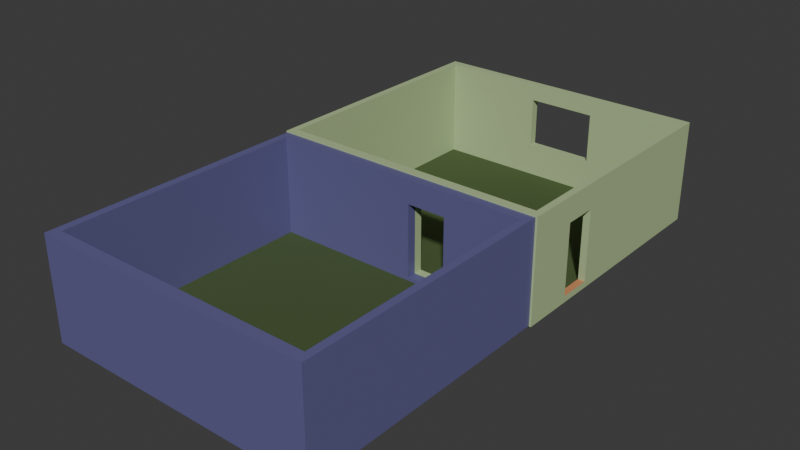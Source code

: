 # Source: frame.blend  (saved by Blender 4.2.66; exported with 4.5.12 LTS)
import bpy
from mathutils import Matrix  # noqa: F401  (used for matrix-valued properties, if any)

bpy.ops.wm.read_factory_settings(use_empty=True)
scene = bpy.context.scene
scene.name = 'Scene'

# ---- materials (node trees are filled in below, after node groups)
mat_material___ground = bpy.data.materials.new('Material - Ground')
mat_material___ground.alpha_threshold = 0.0
mat_material___ground.line_color = (0.0, 0.0, 0.0, 1.0)
mat_material___wall_001 = bpy.data.materials.new('Material - Wall.001')
mat_material___wall_001.alpha_threshold = 0.0
mat_material___wall_001.line_color = (0.0, 0.0, 0.0, 1.0)
mat_material___brown_001 = bpy.data.materials.new('Material - Brown.001')
mat_material___brown_001.alpha_threshold = 0.0
mat_material___brown_001.line_color = (0.0, 0.0, 0.0, 1.0)
mat_material_003 = bpy.data.materials.new('Material.003')
mat_material_003.diffuse_color = (0.1253, 0.1199, 0.2858, 1.0)
mat_material_003.roughness = 0.5

# ---- material node trees
mat_material___ground.use_nodes = True; mat_material___ground.node_tree.nodes.clear()
_N = mat_material___ground.node_tree.nodes; _L = mat_material___ground.node_tree.links
n0 = _N.new('ShaderNodeOutputMaterial'); n0.name = 'Material Output'; n0.location = (300, 300)
n1 = _N.new('ShaderNodeBsdfPrincipled'); n1.name = 'Principled BSDF'; n1.location = (10, 300)
n1.distribution = 'GGX'
n1.subsurface_method = 'RANDOM_WALK_SKIN'
n1.inputs[0].default_value = (0.07243, 0.1093, 0.03859, 1.0)
n1.inputs[2].default_value = 0.65
n1.inputs[3].default_value = 1.45
n1.inputs[13].default_value = 0.35
n1.inputs[27].default_value = (0.0, 0.0, 0.0, 1.0)
n1.inputs[28].default_value = 1.0
_L.new(n1.outputs[0], n0.inputs[0])
n0.is_active_output = True
mat_material___wall_001.use_nodes = True; mat_material___wall_001.node_tree.nodes.clear()
_N = mat_material___wall_001.node_tree.nodes; _L = mat_material___wall_001.node_tree.links
n0 = _N.new('ShaderNodeOutputMaterial'); n0.name = 'Material Output'; n0.location = (300, 300)
n1 = _N.new('ShaderNodeBsdfPrincipled'); n1.name = 'Principled BSDF'; n1.location = (10, 300)
n1.distribution = 'GGX'
n1.subsurface_method = 'RANDOM_WALK_SKIN'
n1.inputs[0].default_value = (0.4394, 0.5596, 0.2969, 1.0)
n1.inputs[2].default_value = 0.65
n1.inputs[3].default_value = 1.45
n1.inputs[13].default_value = 0.35
n1.inputs[27].default_value = (0.0, 0.0, 0.0, 1.0)
n1.inputs[28].default_value = 1.0
_L.new(n1.outputs[0], n0.inputs[0])
n0.is_active_output = True
mat_material___brown_001.use_nodes = True; mat_material___brown_001.node_tree.nodes.clear()
_N = mat_material___brown_001.node_tree.nodes; _L = mat_material___brown_001.node_tree.links
n0 = _N.new('ShaderNodeOutputMaterial'); n0.name = 'Material Output'; n0.location = (300, 300)
n1 = _N.new('ShaderNodeBsdfPrincipled'); n1.name = 'Principled BSDF'; n1.location = (10, 300)
n1.distribution = 'GGX'
n1.subsurface_method = 'RANDOM_WALK_SKIN'
n1.inputs[0].default_value = (0.6308, 0.2623, 0.117, 1.0)
n1.inputs[2].default_value = 0.65
n1.inputs[3].default_value = 1.45
n1.inputs[13].default_value = 0.35
n1.inputs[27].default_value = (0.0, 0.0, 0.0, 1.0)
n1.inputs[28].default_value = 1.0
_L.new(n1.outputs[0], n0.inputs[0])
n0.is_active_output = True
mat_material_003.use_nodes = True; mat_material_003.node_tree.nodes.clear()
_N = mat_material_003.node_tree.nodes; _L = mat_material_003.node_tree.links
n0 = _N.new('ShaderNodeBsdfPrincipled'); n0.name = 'Principled BSDF'; n0.location = (10, 300)
n0.inputs[0].default_value = (0.1253, 0.1199, 0.2858, 1.0)
n1 = _N.new('ShaderNodeOutputMaterial'); n1.name = 'Material Output'; n1.location = (300, 300)
n2 = _N.new('ShaderNodeNormalMap'); n2.name = 'Normal Map'; n2.location = (-300, -300)
n2.label = 'Normal/Map'
n2.inputs[0].default_value = 0.0
_L.new(n0.outputs[0], n1.inputs[0])
_L.new(n2.outputs[0], n0.inputs[5])
n1.is_active_output = True

# ---- world
world_world = bpy.data.worlds.new('World'); scene.world = world_world
world_world.use_nodes = True; world_world.node_tree.nodes.clear()
_N = world_world.node_tree.nodes; _L = world_world.node_tree.links
n0 = _N.new('ShaderNodeOutputWorld'); n0.name = 'World Output'; n0.location = (300, 300)
n1 = _N.new('ShaderNodeBackground'); n1.name = 'Background'; n1.location = (10, 300)
n1.inputs[0].default_value = (0.05088, 0.05088, 0.05088, 1.0)
_L.new(n1.outputs[0], n0.inputs[0])
n0.is_active_output = True
world_world.color = (0.05088, 0.05088, 0.05088)
world_world.sun_shadow_jitter_overblur = 0.0

# ---- meshes
me_cube_023 = bpy.data.meshes.new('Cube.023')
me_cube_023.from_pydata([(3.799, 4.595, -0.05023), (3.799, -10.18, -0.05023), (-3.969, 4.595, -0.05023), (-3.969, -10.18, -0.05023), (3.799, 4.595, 0.08858), (3.799, -10.18, 0.08858), (-3.969, 4.595, 0.08858), (-3.969, -10.18, 0.08858), (-3.969, 4.583, -0.05023), (-3.969, -10.17, -0.05023), (3.799, -10.17, -0.05023), (3.799, 4.583, -0.05023), (-3.969, -10.17, 0.08858), (-3.969, 4.583, 0.08858), (3.799, 4.583, 0.08858), (3.799, -10.17, 0.08858), (-3.96, -10.18, 0.08858), (3.79, -10.18, 0.08858), (-3.96, 4.595, 0.08858), (3.79, 4.595, 0.08858), (3.79, -10.18, -0.05023), (-3.96, -10.18, -0.05023), (3.79, 4.595, -0.05023), (-3.96, 4.595, -0.05023), (3.79, -10.17, 0.08858), (-3.96, -10.17, 0.08858), (3.79, 4.583, 0.08858), (-3.96, 4.583, 0.08858), (-3.96, -10.17, -0.05023), (3.79, -10.17, -0.05023), (-3.96, 4.583, -0.05023), (3.79, 4.583, -0.05023), (3.799, 4.595, -0.04347), (3.799, -10.18, -0.04347), (-3.969, 4.595, -0.04347), (-3.969, -10.18, -0.04347), (3.799, 4.583, -0.04347), (3.799, -10.17, -0.04347), (-3.969, -10.17, -0.04347), (-3.969, 4.583, -0.04347), (3.79, -10.18, -0.04347), (-3.96, -10.18, -0.04347), (-3.96, 4.595, -0.04347), (3.79, 4.595, -0.04347)], [], [(32, 14, 36), (10, 20, 29), (25, 13, 12), (26, 4, 19), (13, 18, 6), (37, 5, 33), (41, 7, 35), (28, 3, 9), (9, 30, 28), (39, 6, 34), (14, 37, 36), (12, 39, 38), (29, 11, 10), (35, 12, 38), (15, 26, 24), (23, 8, 2), (17, 15, 24), (33, 17, 40), (34, 18, 42), (0, 31, 22), (43, 4, 32), (24, 16, 17), (20, 28, 29), (26, 25, 24), (30, 29, 28), (17, 41, 40), (18, 43, 42), (31, 23, 22), (19, 27, 26), (7, 25, 12), (42, 22, 23), (40, 21, 20), (22, 32, 0), (2, 42, 23), (1, 40, 20), (3, 38, 9), (38, 8, 9), (36, 10, 11), (8, 34, 2), (21, 35, 3), (10, 33, 1), (0, 36, 11), (32, 4, 14), (10, 1, 20), (25, 27, 13), (26, 14, 4), (13, 27, 18), (37, 15, 5), (41, 16, 7), (28, 21, 3), (9, 8, 30), (39, 13, 6), (14, 15, 37), (12, 13, 39), (29, 31, 11), (35, 7, 12), (15, 14, 26), (23, 30, 8), (17, 5, 15), (33, 5, 17), (34, 6, 18), (0, 11, 31), (43, 19, 4), (24, 25, 16), (20, 21, 28), (26, 27, 25), (30, 31, 29), (17, 16, 41), (18, 19, 43), (31, 30, 23), (19, 18, 27), (7, 16, 25), (42, 43, 22), (40, 41, 21), (22, 43, 32), (2, 34, 42), (1, 33, 40), (3, 35, 38), (38, 39, 8), (36, 37, 10), (8, 39, 34), (21, 41, 35), (10, 37, 33), (0, 32, 36)])
me_cube_023.polygons.foreach_set('use_smooth', [True] * 84)
_uv = me_cube_023.uv_layers.new(name='UVMap')
_uv.uv.foreach_set('vector', [0.375, 0.5, 0.375, 0.5014, 0.375, 0.5014, 0.375, 0.7486, 0.374, 0.75, 0.374, 0.7486, 0.126, 0.7486, 0.125, 0.5014, 0.125, 0.7486, 0.374, 0.5014, 0.375, 0.5, 0.374, 0.5, 0.125, 0.5014, 0.126, 0.5, 0.125, 0.5, 0.375, 0.7486, 0.375, 0.75, 0.375, 0.75, 0.126, 0.75, 0.125, 0.75, 0.125, 0.75, 0.126, 0.7486, 0.125, 0.75, 0.125, 0.7486, 0.125, 0.7486, 0.126, 0.5014, 0.126, 0.7486, 0.125, 0.5014, 0.125, 0.5, 0.125, 0.5, 0.375, 0.5014, 0.375, 0.7486, 0.375, 0.5014, 0.125, 0.7486, 0.125, 0.5014, 0.125, 0.7486, 0.374, 0.7486, 0.375, 0.5014, 0.375, 0.7486, 0.125, 0.75, 0.125, 0.7486, 0.125, 0.7486, 0.375, 0.7486, 0.374, 0.5014, 0.374, 0.7486, 0.126, 0.5, 0.125, 0.5014, 0.125, 0.5, 0.374, 0.75, 0.375, 0.7486, 0.374, 0.7486, 0.375, 0.75, 0.374, 0.75, 0.374, 0.75, 0.125, 0.5, 0.126, 0.5, 0.126, 0.5, 0.375, 0.5, 0.374, 0.5014, 0.374, 0.5, 0.374, 0.5, 0.375, 0.5, 0.375, 0.5, 0.374, 0.7486, 0.126, 0.75, 0.374, 0.75, 0.374, 0.75, 0.126, 0.7486, 0.374, 0.7486, 0.374, 0.5014, 0.126, 0.7486, 0.374, 0.7486, 0.126, 0.5014, 0.374, 0.7486, 0.126, 0.7486, 0.374, 0.75, 0.126, 0.75, 0.374, 0.75, 0.126, 0.5, 0.374, 0.5, 0.126, 0.5, 0.374, 0.5014, 0.126, 0.5, 0.374, 0.5, 0.374, 0.5, 0.126, 0.5014, 0.374, 0.5014, 0.125, 0.75, 0.126, 0.7486, 0.125, 0.7486, 0.126, 0.5, 0.374, 0.5, 0.126, 0.5, 0.374, 0.75, 0.126, 0.75, 0.374, 0.75, 0.374, 0.5, 0.375, 0.5, 0.375, 0.5, 0.125, 0.5, 0.126, 0.5, 0.126, 0.5, 0.375, 0.75, 0.374, 0.75, 0.374, 0.75, 0.125, 0.75, 0.125, 0.7486, 0.125, 0.7486, 0.125, 0.7486, 0.125, 0.5014, 0.125, 0.7486, 0.375, 0.5014, 0.375, 0.7486, 0.375, 0.5014, 0.125, 0.5014, 0.125, 0.5, 0.125, 0.5, 0.126, 0.75, 0.125, 0.75, 0.125, 0.75, 0.375, 0.7486, 0.375, 0.75, 0.375, 0.75, 0.375, 0.5, 0.375, 0.5014, 0.375, 0.5014, 0.375, 0.5, 0.375, 0.5, 0.375, 0.5014, 0.375, 0.7486, 0.375, 0.75, 0.374, 0.75, 0.126, 0.7486, 0.126, 0.5014, 0.125, 0.5014, 0.374, 0.5014, 0.375, 0.5014, 0.375, 0.5, 0.125, 0.5014, 0.126, 0.5014, 0.126, 0.5, 0.375, 0.7486, 0.375, 0.7486, 0.375, 0.75, 0.126, 0.75, 0.126, 0.75, 0.125, 0.75, 0.126, 0.7486, 0.126, 0.75, 0.125, 0.75, 0.125, 0.7486, 0.125, 0.5014, 0.126, 0.5014, 0.125, 0.5014, 0.125, 0.5014, 0.125, 0.5, 0.375, 0.5014, 0.375, 0.7486, 0.375, 0.7486, 0.125, 0.7486, 0.125, 0.5014, 0.125, 0.5014, 0.374, 0.7486, 0.374, 0.5014, 0.375, 0.5014, 0.125, 0.75, 0.125, 0.75, 0.125, 0.7486, 0.375, 0.7486, 0.375, 0.5014, 0.374, 0.5014, 0.126, 0.5, 0.126, 0.5014, 0.125, 0.5014, 0.374, 0.75, 0.375, 0.75, 0.375, 0.7486, 0.375, 0.75, 0.375, 0.75, 0.374, 0.75, 0.125, 0.5, 0.125, 0.5, 0.126, 0.5, 0.375, 0.5, 0.375, 0.5014, 0.374, 0.5014, 0.374, 0.5, 0.374, 0.5, 0.375, 0.5, 0.374, 0.7486, 0.126, 0.7486, 0.126, 0.75, 0.374, 0.75, 0.126, 0.75, 0.126, 0.7486, 0.374, 0.5014, 0.126, 0.5014, 0.126, 0.7486, 0.126, 0.5014, 0.374, 0.5014, 0.374, 0.7486, 0.374, 0.75, 0.126, 0.75, 0.126, 0.75, 0.126, 0.5, 0.374, 0.5, 0.374, 0.5, 0.374, 0.5014, 0.126, 0.5014, 0.126, 0.5, 0.374, 0.5, 0.126, 0.5, 0.126, 0.5014, 0.125, 0.75, 0.126, 0.75, 0.126, 0.7486, 0.126, 0.5, 0.374, 0.5, 0.374, 0.5, 0.374, 0.75, 0.126, 0.75, 0.126, 0.75, 0.374, 0.5, 0.374, 0.5, 0.375, 0.5, 0.125, 0.5, 0.125, 0.5, 0.126, 0.5, 0.375, 0.75, 0.375, 0.75, 0.374, 0.75, 0.125, 0.75, 0.125, 0.75, 0.125, 0.7486, 0.125, 0.7486, 0.125, 0.5014, 0.125, 0.5014, 0.375, 0.5014, 0.375, 0.7486, 0.375, 0.7486, 0.125, 0.5014, 0.125, 0.5014, 0.125, 0.5, 0.126, 0.75, 0.126, 0.75, 0.125, 0.75, 0.375, 0.7486, 0.375, 0.7486, 0.375, 0.75, 0.375, 0.5, 0.375, 0.5, 0.375, 0.5014])
me_cube_023.materials.append(mat_material___ground)
me_cube_023.use_remesh_preserve_volume = False
me_cube_023.use_remesh_preserve_attributes = False
me_cube_023.use_mirror_vertex_groups = False
me_cube_023.update()
me_cube_011 = bpy.data.meshes.new('Cube.011')
me_cube_011.from_pydata([(-2.084, -1.1, -1.0), (-2.084, -1.1, 1.0), (-2.084, 1.938, -1.0), (-2.084, 1.938, 1.0), (2.0, -1.1, -1.0), (2.0, -1.1, 1.0), (2.0, 1.938, -1.0), (2.0, 1.938, 1.0), (2.0, -0.117, -1.0), (2.0, -0.117, 1.0), (2.0, -0.5008, 1.0), (2.0, -0.5008, -1.0), (-2.084, -1.1, 0.5079), (-2.084, 1.938, 0.5079), (2.0, 1.938, 0.5079), (2.0, -1.1, 0.5079), (2.0, -0.117, 0.5079), (2.0, -0.5008, 0.5079), (-2.084, 1.938, -0.8756), (2.0, 1.938, -0.8756), (2.0, -1.1, -0.8756), (2.0, -0.117, -0.8756), (2.0, -0.5008, -0.8756), (-2.084, -1.1, -0.8756), (-1.984, -1.0, -1.0), (-1.984, -1.0, 1.0), (-1.984, 1.838, -1.0), (-1.984, 1.838, 1.0), (1.9, -1.0, -1.0), (1.9, -1.0, 1.0), (1.9, 1.838, -1.0), (1.9, 1.838, 1.0), (1.9, -0.117, -1.0), (1.9, -0.117, 1.0), (1.9, -0.5008, 1.0), (1.9, -0.5008, -1.0), (-1.984, -1.0, 0.5079), (-1.984, 1.838, 0.5079), (1.9, 1.838, 0.5079), (1.9, -1.0, 0.5079), (1.9, -0.117, 0.5079), (1.9, -0.5008, 0.5079), (-1.984, 1.838, -0.8756), (1.9, 1.838, -0.8756), (1.9, -1.0, -0.8756), (1.9, -0.117, -0.8756), (1.9, -0.5008, -0.8756), (-1.984, -1.0, -0.8756), (-0.5, 1.938, 0.6811), (-0.5, 1.938, 0.5079), (0.0, 1.938, 0.6811), (0.5, 1.938, 0.5079), (0.5, 1.938, 0.6811), (-0.5, 1.938, -0.3053), (-0.5, 1.938, 0.1879), (0.5, 1.938, 0.1879), (0.0, 1.938, -0.3053), (0.5, 1.938, -0.3053), (0.0, 1.838, 0.6811), (-0.5, 1.838, 0.5079), (0.5, 1.838, 0.5079), (0.5, 1.838, 0.6811), (-0.5, 1.838, 0.6811), (0.0, 1.838, -0.3053), (0.5, 1.838, -0.3053), (-0.5, 1.838, -0.3053), (-0.5, 1.838, 0.1879), (0.5, 1.838, 0.1879), (0.7468, -1.1, -0.8791), (0.7468, -1.1, -0.8756), (0.7468, -1.0, -0.8756), (0.7468, -1.0, -0.8791), (0.7468, -1.1, 0.5265), (0.7468, -1.1, 0.5079), (0.7468, -1.0, 0.5079), (0.7468, -1.0, 0.5265), (0.1808, -1.1, 0.5265), (0.1808, -1.1, 0.5079), (0.1808, -1.0, 0.5079), (0.1808, -1.0, 0.5265), (0.1808, -1.1, -0.8791), (0.1808, -1.1, -0.8756), (0.1808, -1.0, -0.8756), (0.1808, -1.0, -0.8791)], [], [(1, 13, 12), (3, 50, 48), (10, 15, 17), (5, 76, 72), (7, 16, 14), (9, 17, 16), (14, 21, 19), (15, 69, 20), (17, 20, 22), (19, 18, 56), (12, 18, 23), (23, 2, 0), (18, 6, 2), (22, 4, 11), (80, 23, 0), (19, 8, 6), (21, 11, 8), (37, 25, 36), (27, 62, 58), (39, 34, 41), (29, 75, 79), (40, 31, 38), (41, 33, 40), (45, 38, 43), (70, 39, 44), (44, 41, 46), (42, 43, 63), (42, 36, 47), (26, 47, 24), (30, 42, 26), (28, 46, 35), (71, 70, 44), (32, 43, 30), (35, 45, 32), (2, 24, 0), (1, 27, 3), (6, 26, 2), (7, 27, 31), (8, 30, 6), (10, 29, 5), (4, 24, 28), (5, 25, 1), (11, 32, 8), (9, 31, 33), (9, 34, 10), (11, 28, 35), (17, 40, 16), (16, 45, 21), (22, 41, 17), (21, 46, 22), (52, 58, 50), (53, 66, 65), (57, 63, 64), (49, 62, 59), (56, 65, 63), (51, 67, 60), (50, 62, 48), (55, 64, 67), (72, 79, 75), (69, 73, 74), (82, 36, 78), (82, 78, 77), (80, 71, 83), (77, 23, 81), (1, 3, 13), (49, 13, 48), (13, 3, 48), (3, 7, 50), (7, 14, 52), (14, 51, 52), (7, 52, 50), (10, 5, 15), (73, 15, 72), (15, 5, 72), (5, 1, 76), (1, 12, 76), (12, 77, 76), (7, 9, 16), (9, 10, 17), (14, 16, 21), (15, 73, 69), (17, 15, 20), (51, 14, 55), (14, 19, 57), (55, 14, 57), (18, 13, 53), (13, 49, 54), (13, 54, 53), (56, 57, 19), (18, 53, 56), (12, 13, 18), (23, 18, 2), (18, 19, 6), (22, 20, 4), (0, 4, 80), (4, 20, 68), (20, 69, 68), (80, 81, 23), (4, 68, 80), (19, 21, 8), (21, 22, 11), (37, 27, 25), (61, 60, 38), (38, 31, 61), (31, 27, 58), (61, 31, 58), (27, 37, 62), (37, 59, 62), (39, 29, 34), (29, 39, 75), (39, 74, 75), (36, 25, 79), (25, 29, 79), (79, 78, 36), (40, 33, 31), (41, 34, 33), (45, 40, 38), (70, 74, 39), (44, 39, 41), (59, 37, 66), (37, 42, 65), (66, 37, 65), (43, 38, 64), (38, 60, 67), (38, 67, 64), (63, 65, 42), (43, 64, 63), (42, 37, 36), (26, 42, 47), (30, 43, 42), (28, 44, 46), (44, 28, 71), (28, 24, 83), (71, 28, 83), (24, 47, 83), (47, 82, 83), (32, 45, 43), (35, 46, 45), (2, 26, 24), (1, 25, 27), (6, 30, 26), (7, 3, 27), (8, 32, 30), (10, 34, 29), (4, 0, 24), (5, 29, 25), (11, 35, 32), (9, 7, 31), (9, 33, 34), (11, 4, 28), (17, 41, 40), (16, 40, 45), (22, 46, 41), (21, 45, 46), (52, 61, 58), (53, 54, 66), (57, 56, 63), (59, 66, 54), (49, 48, 62), (59, 54, 49), (56, 53, 65), (60, 61, 52), (51, 55, 67), (60, 52, 51), (50, 58, 62), (55, 57, 64), (72, 76, 79), (70, 71, 68), (70, 68, 69), (72, 75, 74), (74, 70, 69), (73, 72, 74), (82, 47, 36), (81, 80, 82), (80, 83, 82), (79, 76, 77), (77, 81, 82), (78, 79, 77), (80, 68, 71), (77, 12, 23)])
me_cube_011.polygons.foreach_set('material_index', [0, 0, 0, 0, 0, 0, 0, 0, 0, 0, 0, 0, 0, 0, 0, 0, 0, 0, 0, 0, 0, 0, 0, 0, 0, 0, 0, 0, 0, 0, 0, 0, 0, 0, 0, 0, 0, 0, 0, 0, 0, 0, 0, 0, 0, 0, 0, 0, 0, 1, 0, 0, 0, 0, 0, 0, 0, 0, 0, 0, 0, 0, 0, 0, 0, 0, 0, 0, 0, 0, 0, 0, 0, 0, 0, 0, 0, 0, 0, 0, 0, 0, 0, 0, 0, 0, 0, 0, 0, 0, 0, 0, 0, 0, 0, 0, 0, 0, 0, 0, 0, 0, 0, 0, 0, 0, 0, 0, 0, 0, 0, 0, 0, 0, 0, 0, 0, 0, 0, 0, 0, 0, 0, 0, 0, 0, 0, 0, 0, 0, 0, 0, 0, 0, 0, 0, 0, 0, 0, 0, 0, 0, 0, 0, 0, 0, 0, 0, 0, 0, 0, 0, 0, 1, 0, 0, 0, 0, 0, 0, 0, 0, 0, 0, 0, 0, 0, 0, 0, 0, 0, 0, 0, 0, 0, 0, 0, 0, 0, 0])
_uv = me_cube_011.uv_layers.new(name='UVMap')
_uv.uv.foreach_set('vector', [0.625, 0.0, 0.5635, 0.25, 0.5635, 0.0, 0.625, 0.25, 0.5851, 0.375, 0.5851, 0.3182, 0.625, 0.6876, 0.5635, 0.75, 0.5635, 0.6876, 0.625, 0.75, 0.5658, 0.8545, 0.5658, 0.7901, 0.625, 0.5, 0.5635, 0.6396, 0.5635, 0.5, 0.625, 0.6396, 0.5635, 0.6876, 0.5635, 0.6396, 0.5635, 0.5, 0.3905, 0.6396, 0.3905, 0.5, 0.5635, 0.75, 0.3905, 0.7901, 0.3905, 0.75, 0.5635, 0.6876, 0.3905, 0.75, 0.3905, 0.6876, 0.3905, 0.5, 0.3905, 0.25, 0.4618, 0.375, 0.5635, 0.0, 0.3905, 0.25, 0.3905, 0.0, 0.3905, 0.0, 0.375, 0.25, 0.375, 0.0, 0.3905, 0.25, 0.375, 0.5, 0.375, 0.25, 0.3905, 0.6876, 0.375, 0.75, 0.375, 0.6876, 0.3901, 0.8545, 0.3905, 1.0, 0.375, 1.0, 0.3905, 0.5, 0.375, 0.6396, 0.375, 0.5, 0.3905, 0.6396, 0.375, 0.6876, 0.375, 0.6396, 0.5635, 0.25, 0.625, 0.0, 0.5635, 0.0, 0.625, 0.25, 0.5851, 0.3125, 0.5851, 0.375, 0.5635, 0.75, 0.625, 0.6876, 0.5635, 0.6876, 0.625, 0.75, 0.5658, 0.7817, 0.5658, 0.8524, 0.5635, 0.6396, 0.625, 0.5, 0.5635, 0.5, 0.5635, 0.6876, 0.625, 0.6396, 0.5635, 0.6396, 0.3905, 0.6396, 0.5635, 0.5, 0.3905, 0.5, 0.3905, 0.7817, 0.5635, 0.75, 0.3905, 0.75, 0.3905, 0.75, 0.5635, 0.6876, 0.3905, 0.6876, 0.3905, 0.25, 0.3905, 0.5, 0.4618, 0.375, 0.3905, 0.25, 0.5635, 0.0, 0.3905, 0.0, 0.375, 0.25, 0.3905, 0.0, 0.375, 0.0, 0.375, 0.5, 0.3905, 0.25, 0.375, 0.25, 0.375, 0.75, 0.3905, 0.6876, 0.375, 0.6876, 0.3901, 0.7817, 0.3905, 0.7817, 0.3905, 0.75, 0.375, 0.6396, 0.3905, 0.5, 0.375, 0.5, 0.375, 0.6876, 0.3905, 0.6396, 0.375, 0.6396, 0.375, 0.25, 0.375, 0.0, 0.375, 0.0, 0.625, 0.0, 0.625, 0.25, 0.625, 0.25, 0.375, 0.5, 0.375, 0.25, 0.375, 0.25, 0.625, 0.5, 0.625, 0.25, 0.625, 0.5, 0.375, 0.6396, 0.375, 0.5, 0.375, 0.5, 0.625, 0.6876, 0.625, 0.75, 0.625, 0.75, 0.375, 0.75, 0.375, 1.0, 0.375, 0.75, 0.625, 0.75, 0.625, 1.0, 0.625, 1.0, 0.375, 0.6876, 0.375, 0.6396, 0.375, 0.6396, 0.625, 0.6396, 0.625, 0.5, 0.625, 0.6396, 0.625, 0.6396, 0.625, 0.6876, 0.625, 0.6876, 0.375, 0.6876, 0.375, 0.75, 0.375, 0.6876, 0.5635, 0.6876, 0.5635, 0.6396, 0.5635, 0.6396, 0.5635, 0.6396, 0.3905, 0.6396, 0.3905, 0.6396, 0.3905, 0.6876, 0.5635, 0.6876, 0.5635, 0.6876, 0.3905, 0.6396, 0.3905, 0.6876, 0.3905, 0.6876, 0.625, 0.75, 0.75, 0.75, 0.75, 0.75, 0.375, 0.0, 0.5, 1.0, 0.375, 0.0, 0.375, 0.75, 0.25, 0.75, 0.375, 0.75, 0.7433, 0.4866, 0.875, 0.75, 0.7433, 0.4866, 0.25, 0.75, 0.375, 0.0, 0.25, 0.75, 0.5811, 0.75, 0.5, 0.75, 0.5811, 0.75, 0.75, 0.75, 0.875, 0.75, 0.875, 0.75, 0.5, 0.75, 0.375, 0.75, 0.5, 0.75, 0.625, 0.6239, 0.875, 0.5927, 0.625, 0.5927, 0.3756, 0.6239, 0.6217, 0.6239, 0.6217, 0.5927, 0.3905, 0.8524, 0.5635, 1.0, 0.5635, 0.8524, 0.3756, 0.1573, 0.6217, 0.1573, 0.6217, 0.1261, 0.125, 0.6239, 0.375, 0.5927, 0.125, 0.5927, 0.5635, 0.8545, 0.3905, 1.0, 0.3905, 0.8545, 0.625, 0.0, 0.625, 0.25, 0.5635, 0.25, 0.5635, 0.3182, 0.5635, 0.25, 0.5851, 0.3182, 0.5635, 0.25, 0.625, 0.25, 0.5851, 0.3182, 0.625, 0.25, 0.625, 0.5, 0.5851, 0.375, 0.625, 0.5, 0.5635, 0.5, 0.5851, 0.4318, 0.5635, 0.5, 0.5635, 0.4318, 0.5851, 0.4318, 0.625, 0.5, 0.5851, 0.4318, 0.5851, 0.375, 0.625, 0.6876, 0.625, 0.75, 0.5635, 0.75, 0.5635, 0.7901, 0.5635, 0.75, 0.5658, 0.7901, 0.5635, 0.75, 0.625, 0.75, 0.5658, 0.7901, 0.625, 0.75, 0.625, 1.0, 0.5658, 0.8545, 0.625, 1.0, 0.5635, 1.0, 0.5658, 0.8545, 0.5635, 1.0, 0.5635, 0.8545, 0.5658, 0.8545, 0.625, 0.5, 0.625, 0.6396, 0.5635, 0.6396, 0.625, 0.6396, 0.625, 0.6876, 0.5635, 0.6876, 0.5635, 0.5, 0.5635, 0.6396, 0.3905, 0.6396, 0.5635, 0.75, 0.5635, 0.7901, 0.3905, 0.7901, 0.5635, 0.6876, 0.5635, 0.75, 0.3905, 0.75, 0.5635, 0.4318, 0.5635, 0.5, 0.5235, 0.4318, 0.5635, 0.5, 0.3905, 0.5, 0.4618, 0.4318, 0.5235, 0.4318, 0.5635, 0.5, 0.4618, 0.4318, 0.3905, 0.25, 0.5635, 0.25, 0.4618, 0.3182, 0.5635, 0.25, 0.5635, 0.3182, 0.5235, 0.3182, 0.5635, 0.25, 0.5235, 0.3182, 0.4618, 0.3182, 0.4618, 0.375, 0.4618, 0.4318, 0.3905, 0.5, 0.3905, 0.25, 0.4618, 0.3182, 0.4618, 0.375, 0.5635, 0.0, 0.5635, 0.25, 0.3905, 0.25, 0.3905, 0.0, 0.3905, 0.25, 0.375, 0.25, 0.3905, 0.25, 0.3905, 0.5, 0.375, 0.5, 0.3905, 0.6876, 0.3905, 0.75, 0.375, 0.75, 0.375, 1.0, 0.375, 0.75, 0.3901, 0.8545, 0.375, 0.75, 0.3905, 0.75, 0.3901, 0.7901, 0.3905, 0.75, 0.3905, 0.7901, 0.3901, 0.7901, 0.3901, 0.8545, 0.3905, 0.8545, 0.3905, 1.0, 0.375, 0.75, 0.3901, 0.7901, 0.3901, 0.8545, 0.3905, 0.5, 0.3905, 0.6396, 0.375, 0.6396, 0.3905, 0.6396, 0.3905, 0.6876, 0.375, 0.6876, 0.5635, 0.25, 0.625, 0.25, 0.625, 0.0, 0.5851, 0.4375, 0.5635, 0.4375, 0.5635, 0.5, 0.5635, 0.5, 0.625, 0.5, 0.5851, 0.4375, 0.625, 0.5, 0.625, 0.25, 0.5851, 0.375, 0.5851, 0.4375, 0.625, 0.5, 0.5851, 0.375, 0.625, 0.25, 0.5635, 0.25, 0.5851, 0.3125, 0.5635, 0.25, 0.5635, 0.3125, 0.5851, 0.3125, 0.5635, 0.75, 0.625, 0.75, 0.625, 0.6876, 0.625, 0.75, 0.5635, 0.75, 0.5658, 0.7817, 0.5635, 0.75, 0.5635, 0.7817, 0.5658, 0.7817, 0.5635, 1.0, 0.625, 1.0, 0.5658, 0.8524, 0.625, 1.0, 0.625, 0.75, 0.5658, 0.8524, 0.5658, 0.8524, 0.5635, 0.8524, 0.5635, 1.0, 0.5635, 0.6396, 0.625, 0.6396, 0.625, 0.5, 0.5635, 0.6876, 0.625, 0.6876, 0.625, 0.6396, 0.3905, 0.6396, 0.5635, 0.6396, 0.5635, 0.5, 0.3905, 0.7817, 0.5635, 0.7817, 0.5635, 0.75, 0.3905, 0.75, 0.5635, 0.75, 0.5635, 0.6876, 0.5635, 0.3125, 0.5635, 0.25, 0.5235, 0.3125, 0.5635, 0.25, 0.3905, 0.25, 0.4618, 0.3125, 0.5235, 0.3125, 0.5635, 0.25, 0.4618, 0.3125, 0.3905, 0.5, 0.5635, 0.5, 0.4618, 0.4375, 0.5635, 0.5, 0.5635, 0.4375, 0.5235, 0.4375, 0.5635, 0.5, 0.5235, 0.4375, 0.4618, 0.4375, 0.4618, 0.375, 0.4618, 0.3125, 0.3905, 0.25, 0.3905, 0.5, 0.4618, 0.4375, 0.4618, 0.375, 0.3905, 0.25, 0.5635, 0.25, 0.5635, 0.0, 0.375, 0.25, 0.3905, 0.25, 0.3905, 0.0, 0.375, 0.5, 0.3905, 0.5, 0.3905, 0.25, 0.375, 0.75, 0.3905, 0.75, 0.3905, 0.6876, 0.3905, 0.75, 0.375, 0.75, 0.3901, 0.7817, 0.375, 0.75, 0.375, 1.0, 0.3901, 0.8524, 0.3901, 0.7817, 0.375, 0.75, 0.3901, 0.8524, 0.375, 1.0, 0.3905, 1.0, 0.3901, 0.8524, 0.3905, 1.0, 0.3905, 0.8524, 0.3901, 0.8524, 0.375, 0.6396, 0.3905, 0.6396, 0.3905, 0.5, 0.375, 0.6876, 0.3905, 0.6876, 0.3905, 0.6396, 0.375, 0.25, 0.375, 0.25, 0.375, 0.0, 0.625, 0.0, 0.625, 0.0, 0.625, 0.25, 0.375, 0.5, 0.375, 0.5, 0.375, 0.25, 0.625, 0.5, 0.625, 0.25, 0.625, 0.25, 0.375, 0.6396, 0.375, 0.6396, 0.375, 0.5, 0.625, 0.6876, 0.625, 0.6876, 0.625, 0.75, 0.375, 0.75, 0.375, 1.0, 0.375, 1.0, 0.625, 0.75, 0.625, 0.75, 0.625, 1.0, 0.375, 0.6876, 0.375, 0.6876, 0.375, 0.6396, 0.625, 0.6396, 0.625, 0.5, 0.625, 0.5, 0.625, 0.6396, 0.625, 0.6396, 0.625, 0.6876, 0.375, 0.6876, 0.375, 0.75, 0.375, 0.75, 0.5635, 0.6876, 0.5635, 0.6876, 0.5635, 0.6396, 0.5635, 0.6396, 0.5635, 0.6396, 0.3905, 0.6396, 0.3905, 0.6876, 0.3905, 0.6876, 0.5635, 0.6876, 0.3905, 0.6396, 0.3905, 0.6396, 0.3905, 0.6876, 0.625, 0.75, 0.625, 0.75, 0.75, 0.75, 0.375, 0.0, 0.5, 1.0, 0.5, 1.0, 0.375, 0.75, 0.25, 0.75, 0.25, 0.75, 0.7433, 0.4866, 0.5, 0.0, 0.5, 0.0, 0.7433, 0.4866, 0.875, 0.75, 0.875, 0.75, 0.7433, 0.4866, 0.5, 0.0, 0.7433, 0.4866, 0.25, 0.75, 0.375, 0.0, 0.375, 0.0, 0.5811, 0.75, 0.625, 0.75, 0.625, 0.75, 0.5811, 0.75, 0.5, 0.75, 0.5, 0.75, 0.5811, 0.75, 0.625, 0.75, 0.5811, 0.75, 0.75, 0.75, 0.75, 0.75, 0.875, 0.75, 0.5, 0.75, 0.375, 0.75, 0.375, 0.75, 0.625, 0.6239, 0.875, 0.6239, 0.875, 0.5927, 0.3756, 0.5927, 0.375, 0.5927, 0.375, 0.6239, 0.3756, 0.5927, 0.375, 0.6239, 0.3756, 0.6239, 0.625, 0.6239, 0.625, 0.5927, 0.6217, 0.5927, 0.6217, 0.5927, 0.3756, 0.5927, 0.3756, 0.6239, 0.6217, 0.6239, 0.625, 0.6239, 0.6217, 0.5927, 0.3905, 0.8524, 0.3905, 1.0, 0.5635, 1.0, 0.3756, 0.1261, 0.375, 0.1261, 0.3756, 0.1573, 0.375, 0.1261, 0.375, 0.1573, 0.3756, 0.1573, 0.625, 0.1573, 0.625, 0.1261, 0.6217, 0.1261, 0.6217, 0.1261, 0.3756, 0.1261, 0.3756, 0.1573, 0.6217, 0.1573, 0.625, 0.1573, 0.6217, 0.1261, 0.125, 0.6239, 0.375, 0.6239, 0.375, 0.5927, 0.5635, 0.8545, 0.5635, 1.0, 0.3905, 1.0])
me_cube_011.materials.append(mat_material___wall_001)
me_cube_011.materials.append(mat_material___brown_001)
me_cube_011.update()
me_cube_014 = bpy.data.meshes.new('Cube.014')
me_cube_014.from_pydata([(-1.0, -1.854, -1.0), (-1.0, -1.854, 1.0), (-1.0, 1.768, -1.0), (-1.0, 1.768, 1.0), (1.0, -1.854, -1.0), (1.0, -1.854, 1.0), (1.0, 1.768, -1.0), (1.0, 1.768, 1.0), (-0.9284, 1.671, 1.0), (-0.9284, 1.671, -1.0), (0.9212, 1.671, 1.0), (0.9212, 1.671, -1.0), (0.9212, 1.616, -1.0), (0.9212, -1.75, 1.0), (0.9212, -1.75, -1.0), (-0.9284, -1.75, 1.0), (-0.9284, -1.75, -1.0), (-1.0, 0.6689, 0.5414), (-0.9284, 0.6689, 0.5414), (-1.0, 0.1614, 0.5414), (-0.9284, 0.1614, 0.5414), (-1.0, 0.6689, -0.89), (-0.9284, 0.6689, -0.89), (-1.0, 0.1614, -0.89), (-0.9284, 0.1614, -0.89)], [], [(0, 23, 2), (3, 6, 2), (6, 5, 4), (5, 0, 4), (6, 12, 11), (13, 1, 5), (10, 11, 12), (10, 9, 11), (3, 15, 8), (20, 15, 16), (15, 14, 16), (14, 4, 0), (22, 17, 21), (24, 19, 20), (18, 9, 8), (19, 1, 3), (24, 21, 23), (18, 19, 17), (0, 1, 19), (23, 21, 2), (0, 19, 23), (3, 7, 6), (6, 7, 5), (5, 1, 0), (9, 2, 11), (2, 6, 11), (5, 7, 13), (7, 10, 13), (13, 15, 1), (12, 14, 13), (13, 10, 12), (10, 8, 9), (3, 1, 15), (8, 10, 3), (10, 7, 3), (16, 9, 24), (9, 22, 24), (24, 20, 16), (15, 13, 14), (2, 9, 16), (14, 12, 4), (12, 6, 4), (0, 2, 16), (0, 16, 14), (22, 18, 17), (24, 23, 19), (8, 15, 20), (18, 22, 9), (8, 20, 18), (3, 2, 17), (2, 21, 17), (17, 19, 3), (24, 22, 21), (18, 20, 19)])
me_cube_014.polygons.foreach_set('use_smooth', [1, 1, 1, 1, 1, 1, 1, 1, 1, 1, 1, 1, 0, 0, 1, 1, 0, 0, 1, 1, 1, 1, 1, 1, 1, 1, 1, 1, 1, 1, 1, 1, 1, 1, 1, 1, 1, 1, 1, 1, 1, 1, 1, 1, 0, 0, 1, 1, 1, 1, 1, 1, 0, 0])
_k = set([(0, 1), (0, 2), (0, 4), (1, 3), (1, 5), (2, 3), (2, 6), (3, 7), (4, 5), (4, 6), (5, 7), (6, 7), (8, 9), (8, 10), (8, 15), (9, 11), (9, 16), (10, 11), (10, 13), (11, 12), (12, 14), (13, 14), (13, 15), (14, 16), (15, 16)])
me_cube_014.attributes.new('sharp_edge', 'BOOLEAN', 'EDGE').data.foreach_set('value', [ (min(e.vertices), max(e.vertices)) in _k for e in me_cube_014.edges])
_uv = me_cube_014.uv_layers.new(name='UVMap')
_uv.uv.foreach_set('vector', [0.375, 0.0, 0.3888, 0.1452, 0.375, 0.25, 0.625, 0.25, 0.375, 0.5, 0.375, 0.25, 0.375, 0.5, 0.625, 0.75, 0.375, 0.75, 0.625, 0.75, 0.375, 1.0, 0.375, 0.75, 0.375, 0.5, 0.356, 0.519, 0.356, 0.512, 0.644, 0.7369, 0.875, 0.75, 0.625, 0.75, 0.5847, 0.5, 0.4153, 0.5, 0.4153, 0.5077, 0.5847, 0.5, 0.4153, 0.25, 0.4153, 0.5, 0.875, 0.5, 0.8563, 0.7369, 0.8563, 0.512, 0.5459, 0.1468, 0.5847, 0.0, 0.4153, 0.0, 0.5847, 1.0, 0.4153, 0.75, 0.4153, 1.0, 0.356, 0.7369, 0.375, 0.75, 0.125, 0.75, 0.375, 0.667, 0.625, 0.5949, 0.375, 0.5949, 0.375, 0.08303, 0.625, 0.1551, 0.625, 0.08303, 0.5459, 0.2174, 0.4153, 0.25, 0.5847, 0.25, 0.5677, 0.1452, 0.625, 0.0, 0.625, 0.25, 0.125, 0.667, 0.375, 0.5949, 0.125, 0.5949, 0.625, 0.667, 0.875, 0.5949, 0.625, 0.5949, 0.375, 0.0, 0.625, 0.0, 0.5677, 0.1452, 0.3888, 0.1452, 0.3888, 0.2086, 0.375, 0.25, 0.375, 0.0, 0.5677, 0.1452, 0.3888, 0.1452, 0.625, 0.25, 0.625, 0.5, 0.375, 0.5, 0.375, 0.5, 0.625, 0.5, 0.625, 0.75, 0.625, 0.75, 0.625, 1.0, 0.375, 1.0, 0.1437, 0.512, 0.125, 0.5, 0.356, 0.512, 0.125, 0.5, 0.375, 0.5, 0.356, 0.512, 0.625, 0.75, 0.625, 0.5, 0.644, 0.7369, 0.625, 0.5, 0.644, 0.512, 0.644, 0.7369, 0.644, 0.7369, 0.8563, 0.7369, 0.875, 0.75, 0.4153, 0.5077, 0.4153, 0.75, 0.5847, 0.75, 0.5847, 0.75, 0.5847, 0.5, 0.4153, 0.5077, 0.5847, 0.5, 0.5847, 0.25, 0.4153, 0.25, 0.875, 0.5, 0.875, 0.75, 0.8563, 0.7369, 0.8563, 0.512, 0.644, 0.512, 0.875, 0.5, 0.644, 0.512, 0.625, 0.5, 0.875, 0.5, 0.4153, 0.0, 0.4153, 0.25, 0.4246, 0.1468, 0.4153, 0.25, 0.4246, 0.2174, 0.4246, 0.1468, 0.4246, 0.1468, 0.5459, 0.1468, 0.4153, 0.0, 0.5847, 1.0, 0.5847, 0.75, 0.4153, 0.75, 0.125, 0.5, 0.1437, 0.512, 0.1437, 0.7369, 0.356, 0.7369, 0.356, 0.519, 0.375, 0.75, 0.356, 0.519, 0.375, 0.5, 0.375, 0.75, 0.125, 0.75, 0.125, 0.5, 0.1437, 0.7369, 0.125, 0.75, 0.1437, 0.7369, 0.356, 0.7369, 0.375, 0.667, 0.625, 0.667, 0.625, 0.5949, 0.375, 0.08303, 0.375, 0.1551, 0.625, 0.1551, 0.5847, 0.25, 0.5847, 0.0, 0.5459, 0.1468, 0.5459, 0.2174, 0.4246, 0.2174, 0.4153, 0.25, 0.5847, 0.25, 0.5459, 0.1468, 0.5459, 0.2174, 0.625, 0.25, 0.375, 0.25, 0.5677, 0.2086, 0.375, 0.25, 0.3888, 0.2086, 0.5677, 0.2086, 0.5677, 0.2086, 0.5677, 0.1452, 0.625, 0.25, 0.125, 0.667, 0.375, 0.667, 0.375, 0.5949, 0.625, 0.667, 0.875, 0.667, 0.875, 0.5949])
me_cube_014.materials.append(mat_material_003)
me_cube_014.update()
me_cube_014.normals_split_custom_set([tuple(v) for v in zip(*[iter([-1.0, 1.42e-08, 0.0, -1.0, 2.85e-08, 0.0, -1.0, 4.278e-08, 0.0, 0.0, 1.0, 0.0, 0.0, 1.0, 0.0, 0.0, 1.0, 0.0, 1.0, 0.0, 0.0, 1.0, 0.0, 0.0, 1.0, 0.0, 0.0, 0.0, -1.0, 0.0, 0.0, -1.0, 0.0, 0.0, -1.0, 0.0, -4.494e-07, -1.725e-07, -1.0, -5.299e-07, 2.603e-07, -1.0, -1.769e-06, 2.602e-07, -1.0, -1.681e-08, 1.988e-07, 1.0, 6.595e-08, 3.019e-07, 1.0, 0.0, 2.818e-07, 1.0, -1.0, 1.377e-08, 5.284e-10, -1.0, -1.154e-06, 2.98e-08, -1.0, -5.548e-07, 1.972e-08, 0.0, -1.0, 1.289e-07, 0.0, -1.0, 1.289e-07, 0.0, -1.0, 1.289e-07, 1.538e-06, -7.844e-07, 1.0, 1.09e-07, 1.921e-07, 1.0, 2.066e-06, -6.466e-07, 1.0, 1.0, -2.294e-09, 0.0, 1.0, 0.0, 0.0, 1.0, 0.0, 0.0, 0.0, 1.0, -2.96e-08, 0.0, 1.0, -2.679e-08, 0.0, 1.0, 0.0, -9.527e-07, 5.839e-07, -1.0, -7.14e-07, 7.087e-07, -1.0, 0.0, 7.487e-07, -1.0, 8.322e-07, -1.0, -1.454e-07, 8.322e-07, -1.0, -1.454e-07, 8.322e-07, -1.0, -1.454e-07, -4.161e-07, 1.0, 1.09e-07, -4.161e-07, 1.0, 1.09e-07, -4.161e-07, 1.0, 1.09e-07, 1.0, -1.984e-08, 0.0, 1.0, 9.409e-09, 0.0, 1.0, -3.133e-09, 0.0, -1.0, 1.06e-08, 0.0, -1.0, -2.536e-08, 0.0, -1.0, 8.119e-08, 0.0, 0.0, -2.349e-07, 1.0, 0.0, -2.349e-07, 1.0, 0.0, -2.349e-07, 1.0, 0.0, 2.349e-07, -1.0, 0.0, 2.349e-07, -1.0, 0.0, 2.349e-07, -1.0, -1.0, 1.42e-08, 0.0, -1.0, -2.536e-08, 0.0, -1.0, 1.06e-08, 0.0, -1.0, 2.85e-08, 0.0, -1.0, 0.0, 0.0, -1.0, 4.278e-08, 0.0, -1.0, 1.42e-08, 0.0, -1.0, 1.06e-08, 0.0, -1.0, 2.85e-08, 0.0, 0.0, 1.0, 0.0, 0.0, 1.0, 0.0, 0.0, 1.0, 0.0, 1.0, 0.0, 0.0, 1.0, 0.0, 0.0, 1.0, 0.0, 0.0, 0.0, -1.0, 0.0, 0.0, -1.0, 0.0, 0.0, -1.0, 0.0, 1.033e-06, -2.354e-07, -1.0, 7.68e-07, -3.245e-07, -1.0, -1.769e-06, 2.602e-07, -1.0, 7.68e-07, -3.245e-07, -1.0, -4.494e-07, -1.725e-07, -1.0, -1.769e-06, 2.602e-07, -1.0, 0.0, 2.818e-07, 1.0, -1.496e-06, -7.516e-07, 1.0, -1.681e-08, 1.988e-07, 1.0, -1.496e-06, -7.516e-07, 1.0, -1.844e-06, -6.575e-07, 1.0, -1.681e-08, 1.988e-07, 1.0, -1.681e-08, 1.988e-07, 1.0, 1.09e-07, 1.921e-07, 1.0, 6.595e-08, 3.019e-07, 1.0, -1.0, -5.548e-07, 1.972e-08, -1.0, 0.0, 2.98e-08, -1.0, 1.189e-08, 1.963e-08, -1.0, 1.189e-08, 1.963e-08, -1.0, 1.377e-08, 5.284e-10, -1.0, -5.548e-07, 1.972e-08, 0.0, -1.0, 1.289e-07, 0.0, -1.0, 1.289e-07, 0.0, -1.0, 1.289e-07, 1.538e-06, -7.844e-07, 1.0, 6.595e-08, 3.019e-07, 1.0, 1.09e-07, 1.921e-07, 1.0, 2.066e-06, -6.466e-07, 1.0, -1.844e-06, -6.575e-07, 1.0, 1.538e-06, -7.844e-07, 1.0, -1.844e-06, -6.575e-07, 1.0, -1.496e-06, -7.516e-07, 1.0, 1.538e-06, -7.844e-07, 1.0, 1.0, 0.0, 0.0, 1.0, 9.409e-09, 0.0, 1.0, 2.359e-09, 0.0, 1.0, 9.409e-09, 0.0, 1.0, 1.021e-07, 0.0, 1.0, 2.359e-09, 0.0, 1.0, 2.359e-09, 0.0, 1.0, -2.294e-09, 0.0, 1.0, 0.0, 0.0, 0.0, 1.0, -2.96e-08, 0.0, 1.0, -5.639e-08, 0.0, 1.0, -2.679e-08, 7.68e-07, -3.245e-07, -1.0, 1.033e-06, -2.354e-07, -1.0, 8.405e-09, 5.881e-07, -1.0, -9.527e-07, 5.839e-07, -1.0, -5.299e-07, 2.603e-07, -1.0, -7.14e-07, 7.087e-07, -1.0, -5.299e-07, 2.603e-07, -1.0, -4.494e-07, -1.725e-07, -1.0, -7.14e-07, 7.087e-07, -1.0, 0.0, 7.487e-07, -1.0, 7.68e-07, -3.245e-07, -1.0, 8.405e-09, 5.881e-07, -1.0, 0.0, 7.487e-07, -1.0, 8.405e-09, 5.881e-07, -1.0, -9.527e-07, 5.839e-07, -1.0, 0.0, -1.0, -1.454e-07, 0.0, -1.0, -1.454e-07, 0.0, -1.0, -1.454e-07, -2.081e-07, 1.0, 1.272e-07, -2.081e-07, 1.0, 1.272e-07, -2.081e-07, 1.0, 1.272e-07, 1.0, -3.133e-09, 0.0, 1.0, 0.0, 0.0, 1.0, -2.294e-09, 0.0, 1.0, -1.984e-08, 0.0, 1.0, 1.021e-07, 0.0, 1.0, 9.409e-09, 0.0, 1.0, -3.133e-09, 0.0, 1.0, -2.294e-09, 0.0, 1.0, -1.984e-08, 0.0, -1.0, 8.119e-08, 0.0, -1.0, 4.278e-08, 0.0, -1.0, 3.101e-08, 0.0, -1.0, 4.278e-08, 0.0, -1.0, 0.0, 0.0, -1.0, 3.101e-08, 0.0, -1.0, 3.101e-08, 0.0, -1.0, 1.06e-08, 0.0, -1.0, 8.119e-08, 0.0, 3.608e-07, -1.174e-07, 1.0, 3.608e-07, -1.174e-07, 1.0, 3.608e-07, -1.174e-07, 1.0, 8.877e-07, 1.174e-07, -1.0, 8.877e-07, 1.174e-07, -1.0, 8.877e-07, 1.174e-07, -1.0])] * 3)])

# ---- objects
ob_ground = bpy.data.objects.new('ground', me_cube_023)
ob_wall = bpy.data.objects.new('wall', me_cube_011)
ob_wall2 = bpy.data.objects.new('wall2', me_cube_014)

# ---- transforms, parenting, visibility, modifiers, constraints
ob_ground.location = (0.0, 0.0, 0.0)
ob_ground.lock_rotations_4d = False
ob_ground.empty_display_type = 'ARROWS'
ob_ground.lineart.crease_threshold = 0.0
ob_wall.location = (0.0, 0.0, 1.5)
ob_wall.scale = (2.0, 2.5, 1.5)
ob_wall2.location = (0.001831, -6.613, 1.492)
ob_wall2.rotation_euler = (-1.629e-07, -0.0, -1.571)
ob_wall2.scale = (3.86, 2.23, 1.473)
ob_wall2.color = (0.8, 0.8, 0.8, 1.0)

# ---- collection membership
scene.collection.objects.link(ob_ground)
scene.collection.objects.link(ob_wall)
scene.collection.objects.link(ob_wall2)

# ---- scene / render settings (as saved in the file)
scene.frame_start = 1; scene.frame_end = 250; scene.frame_set(1)
scene.render.engine = 'BLENDER_EEVEE_NEXT'
bpy.context.view_layer.update()

# ---- added for rendering (the .blend has no active camera and no usable light): camera, sun
cam_auto = bpy.data.cameras.new('AutoCamera')
cam_auto.lens = 50.0
cam_auto.sensor_width = 36.0
cam_auto.clip_end = 1000.0
ob_auto_camera = bpy.data.objects.new('AutoCamera', cam_auto)
scene.collection.objects.link(ob_auto_camera)
ob_auto_camera.location = (16.2232, -22.3833, 14.5212)
ob_auto_camera.rotation_euler = (1.09748, -7.21219e-08, 0.694738)
scene.camera = ob_auto_camera
light_auto_sun = bpy.data.lights.new('AutoSun', 'SUN')
light_auto_sun.energy = 3.0
light_auto_sun.angle = 0.0523599
ob_auto_sun = bpy.data.objects.new('AutoSun', light_auto_sun)
scene.collection.objects.link(ob_auto_sun)
ob_auto_sun.rotation_euler = (0.872665, 0.174533, 0.523599)
bpy.context.view_layer.update()
